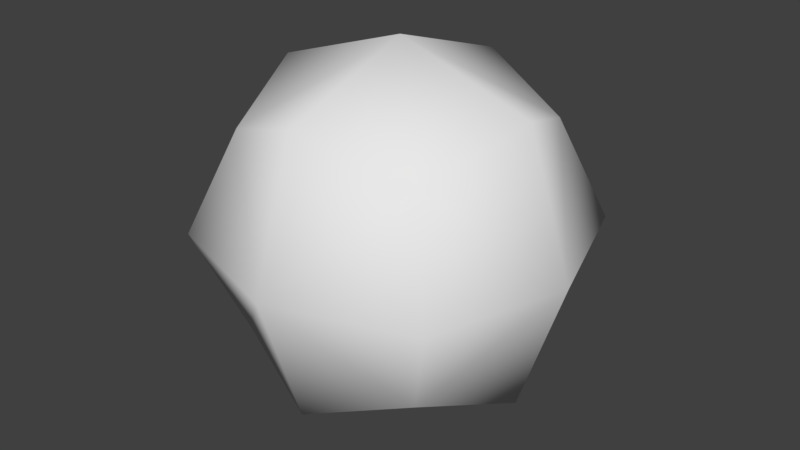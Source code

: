 # Source: poof.blend  (saved by Blender 2.78.0; exported with 4.5.12 LTS)
import bpy
from mathutils import Matrix  # noqa: F401  (used for matrix-valued properties, if any)

bpy.ops.wm.read_factory_settings(use_empty=True)
scene = bpy.context.scene
scene.name = 'Scene'

# ---- collections
col_collection_1 = bpy.data.collections.new('Collection 1'); scene.collection.children.link(col_collection_1)

# ---- materials (node trees are filled in below, after node groups)
mat_material = bpy.data.materials.new('Material')
mat_material.alpha_threshold = 0.0
mat_material.use_transparent_shadow = False
mat_material.roughness = 0.5
mat_material.line_color = (0.0, 0.0, 0.0, 1.0)

# ---- material node trees

# ---- world
world_world = bpy.data.worlds.new('World'); scene.world = world_world
world_world.color = (0.05088, 0.05088, 0.05088)
world_world.use_sun_shadow = False
world_world.sun_shadow_jitter_overblur = 0.0
world_world.cycles.sampling_method = 'MANUAL'

# ---- meshes
me_cube = bpy.data.meshes.new('Cube')
me_cube.from_pydata([(1.764e-10, 1.963e-08, -0.2994), (-5.336e-08, -6.959e-08, 0.2994), (0.2994, -1.053e-07, 0.0), (-1.069e-07, -0.2994, 0.0), (-0.2994, 4.639e-08, 0.0), (4.925e-08, 0.2994, 0.0), (0.2245, -3.391e-08, -0.2245), (3.029e-08, 0.2245, -0.2245), (0.2245, 0.2245, 0.0), (-4.443e-08, -0.2245, -0.2245), (0.2245, -0.2245, 0.0), (-0.2245, 4.862e-08, -0.2245), (-0.2245, -0.2245, 0.0), (-0.2245, 0.2245, 0.0), (0.2245, -1.365e-07, 0.2245), (3.029e-08, 0.2245, 0.2245), (-1.247e-07, -0.2245, 0.2245), (-0.2245, 1.294e-08, 0.2245), (0.1663, 0.1663, -0.1663), (0.1663, -0.1663, -0.1663), (-0.1663, -0.1663, -0.1663), (-0.1663, 0.1663, -0.1663), (0.1663, 0.1663, 0.1663), (0.1663, -0.1663, 0.1663), (-0.1663, -0.1663, 0.1663), (-0.1663, 0.1663, 0.1663)], [], [(0, 7, 18, 6), (0, 6, 19, 9), (0, 9, 20, 11), (0, 11, 21, 7), (1, 14, 22, 15), (1, 15, 25, 17), (1, 17, 24, 16), (1, 16, 23, 14), (2, 6, 18, 8), (2, 8, 22, 14), (2, 14, 23, 10), (2, 10, 19, 6), (3, 9, 19, 10), (3, 10, 23, 16), (3, 16, 24, 12), (3, 12, 20, 9), (4, 11, 20, 12), (4, 12, 24, 17), (4, 17, 25, 13), (4, 13, 21, 11), (5, 15, 22, 8), (5, 8, 18, 7), (5, 7, 21, 13), (5, 13, 25, 15)])
me_cube.polygons.foreach_set('use_smooth', [True] * 24)
me_cube.materials.append(mat_material)
me_cube.use_remesh_preserve_volume = False
me_cube.use_remesh_preserve_attributes = False
me_cube.use_mirror_vertex_groups = False
me_cube.update()

# ---- objects
ob_cube = bpy.data.objects.new('Cube', me_cube)

# ---- transforms, parenting, visibility, modifiers, constraints
ob_cube.location = (0.0, 0.0, 0.0)
ob_cube.lock_rotations_4d = False
ob_cube.empty_display_type = 'ARROWS'
ob_cube.lineart.crease_threshold = 0.0

# ---- collection membership
col_collection_1.objects.link(ob_cube)

# ---- scene / render settings (as saved in the file)
scene.frame_start = 1; scene.frame_end = 250; scene.frame_set(1)
scene.render.engine = 'BLENDER_EEVEE_NEXT'
scene.render.resolution_percentage = 50
scene.render.dither_intensity = 0.0
scene.cycles.use_denoising = False
scene.cycles.samples = 128
scene.cycles.sampling_pattern = 'TABULATED_SOBOL'
scene.cycles.light_sampling_threshold = 0.0
scene.cycles.use_adaptive_sampling = False
scene.cycles.use_light_tree = False
scene.cycles.blur_glossy = 0.0
scene.cycles.sample_clamp_indirect = 0.0
scene.view_settings.view_transform = 'Standard'
bpy.context.view_layer.update()

# ---- added for rendering (the .blend has no active camera and no usable light): camera, sun
cam_auto = bpy.data.cameras.new('AutoCamera')
cam_auto.lens = 50.0
cam_auto.sensor_width = 36.0
cam_auto.clip_end = 1000.0
ob_auto_camera = bpy.data.objects.new('AutoCamera', cam_auto)
scene.collection.objects.link(ob_auto_camera)
ob_auto_camera.location = (0.959524, -1.15143, 0.767619)
ob_auto_camera.rotation_euler = (1.09748, -7.21219e-08, 0.694738)
scene.camera = ob_auto_camera
light_auto_sun = bpy.data.lights.new('AutoSun', 'SUN')
light_auto_sun.energy = 3.0
light_auto_sun.angle = 0.0523599
ob_auto_sun = bpy.data.objects.new('AutoSun', light_auto_sun)
scene.collection.objects.link(ob_auto_sun)
ob_auto_sun.rotation_euler = (0.872665, 0.174533, 0.523599)
bpy.context.view_layer.update()
